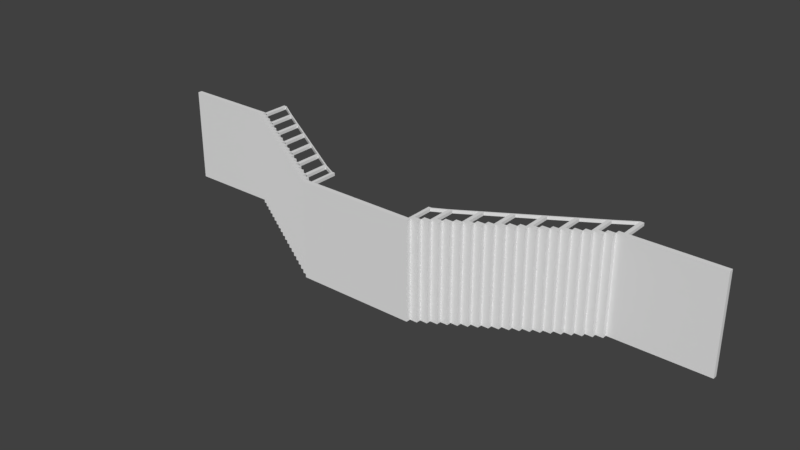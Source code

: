 # Source: Stair2F_BaseMesh_0.1.blend  (saved by Blender 2.78.0; exported with 4.5.12 LTS)
import bpy
from mathutils import Matrix  # noqa: F401  (used for matrix-valued properties, if any)

bpy.ops.wm.read_factory_settings(use_empty=True)
scene = bpy.context.scene
scene.name = 'Scene'

# ---- collections
col_collection_1 = bpy.data.collections.new('Collection 1'); scene.collection.children.link(col_collection_1)

# ---- materials (node trees are filled in below, after node groups)
mat_stair2f_material = bpy.data.materials.new('Stair2F_Material')
mat_stair2f_material.alpha_threshold = 0.0
mat_stair2f_material.use_transparent_shadow = False
mat_stair2f_material.roughness = 0.5

# ---- material node trees

# ---- world
world_world = bpy.data.worlds.new('World'); scene.world = world_world
world_world.color = (0.05088, 0.05088, 0.05088)
world_world.use_sun_shadow = False
world_world.sun_shadow_jitter_overblur = 0.0
world_world.cycles.sampling_method = 'MANUAL'

# ---- meshes
me_plane_003 = bpy.data.meshes.new('Plane.003')
me_plane_003.from_pydata([(-2.45, 0.45, 1.525), (-2.325, 0.45, 1.525), (-2.45, 0.45, 1.425), (-2.325, 0.45, 1.425), (-2.45, 1.45, 1.425), (-2.45, 1.45, 1.525), (-2.325, 1.374, 1.425), (-2.325, 1.374, 1.525), (-3.2, 0.9, 1.525), (-3.075, 0.9, 1.525), (-3.2, 0.9, 1.425), (-3.075, 0.9, 1.425), (-3.2, 1.909, 1.425), (-3.2, 1.909, 1.525), (-3.075, 1.832, 1.525), (-3.95, 1.35, 1.525), (-3.825, 1.35, 1.525), (-3.95, 1.35, 1.425), (-3.825, 1.35, 1.425), (-3.95, 2.367, 1.425), (-3.825, 2.291, 1.425), (-3.825, 2.291, 1.525), (-4.7, 1.8, 1.525), (-4.575, 1.8, 1.525), (-4.7, 1.8, 1.425), (-4.575, 1.8, 1.425), (-4.7, 2.827, 1.425), (-5.45, 2.25, 1.525), (-5.325, 2.25, 1.525), (-5.45, 2.25, 1.425), (-5.325, 2.25, 1.425), (-5.45, 3.286, 1.425), (-6.95, 3.15, 1.525), (-6.825, 3.15, 1.525), (-6.95, 3.15, 1.425), (-6.825, 3.15, 1.425), (-6.95, 4.15, 1.425), (-6.95, 4.15, 1.525), (-6.825, 4.15, 1.425), (-6.825, 4.15, 1.525), (-6.2, 2.7, 1.525), (-6.075, 2.7, 1.525), (-6.2, 2.7, 1.425), (-6.075, 2.7, 1.425), (-6.2, 3.745, 1.425), (-6.075, 3.669, 1.525), (-6.95, 4.2, 1.425), (-6.95, 4.2, 1.525), (-6.825, 4.2, 1.425), (-6.825, 4.2, 1.525), (-2.45, 1.5, 1.425), (-2.45, 1.5, 1.525), (-2.325, 1.424, 1.425), (-2.325, 1.424, 1.525), (-6.2, 3.745, 1.525), (-6.2, 3.795, 1.525), (-6.2, 3.795, 1.425), (-6.075, 3.669, 1.425), (-6.075, 3.719, 1.525), (-6.075, 3.719, 1.425), (-5.45, 3.336, 1.425), (-5.45, 3.286, 1.525), (-5.45, 3.336, 1.525), (-5.325, 3.26, 1.425), (-5.325, 3.21, 1.525), (-5.325, 3.21, 1.425), (-5.325, 3.26, 1.525), (-4.7, 2.877, 1.525), (-4.7, 2.877, 1.425), (-4.7, 2.827, 1.525), (-4.575, 2.75, 1.425), (-4.575, 2.8, 1.525), (-4.575, 2.8, 1.425), (-4.575, 2.75, 1.525), (-3.95, 2.417, 1.525), (-3.95, 2.417, 1.425), (-3.95, 2.367, 1.525), (-3.825, 2.341, 1.525), (-3.825, 2.341, 1.425), (-3.2, 1.959, 1.525), (-3.2, 1.959, 1.425), (-3.075, 1.832, 1.425), (-3.075, 1.882, 1.525), (-3.075, 1.882, 1.425), (-1.9, 1.15, 1.525), (-1.8, 1.15, 1.525), (-1.9, 1.2, 1.525), (-1.8, 1.2, 1.525), (-1.9, 1.15, 1.425), (-1.8, 1.15, 1.425), (-1.9, 1.2, 1.425), (-1.8, 1.2, 1.425), (-1.9, 0.15, 1.525), (-1.8, 0.15, 1.525), (-1.9, 0.15, 1.425), (-1.8, 0.15, 1.425), (2.45, 0.45, 1.525), (2.325, 0.45, 1.525), (2.45, 0.45, 1.425), (2.325, 0.45, 1.425), (2.45, 1.45, 1.425), (2.45, 1.45, 1.525), (2.325, 1.374, 1.425), (2.325, 1.374, 1.525), (3.2, 0.9, 1.525), (3.075, 0.9, 1.525), (3.2, 0.9, 1.425), (3.075, 0.9, 1.425), (3.2, 1.909, 1.425), (3.2, 1.909, 1.525), (3.075, 1.832, 1.525), (3.95, 1.35, 1.525), (3.825, 1.35, 1.525), (3.95, 1.35, 1.425), (3.825, 1.35, 1.425), (3.95, 2.367, 1.425), (3.825, 2.291, 1.425), (3.825, 2.291, 1.525), (4.7, 1.8, 1.525), (4.575, 1.8, 1.525), (4.7, 1.8, 1.425), (4.575, 1.8, 1.425), (4.7, 2.827, 1.425), (5.45, 2.25, 1.525), (5.325, 2.25, 1.525), (5.45, 2.25, 1.425), (5.325, 2.25, 1.425), (5.45, 3.286, 1.425), (6.95, 3.15, 1.525), (6.825, 3.15, 1.525), (6.95, 3.15, 1.425), (6.825, 3.15, 1.425), (6.95, 4.15, 1.425), (6.95, 4.15, 1.525), (6.825, 4.15, 1.425), (6.825, 4.15, 1.525), (6.2, 2.7, 1.525), (6.075, 2.7, 1.525), (6.2, 2.7, 1.425), (6.075, 2.7, 1.425), (6.2, 3.745, 1.425), (6.075, 3.669, 1.525), (6.95, 4.2, 1.425), (6.95, 4.2, 1.525), (6.825, 4.2, 1.425), (6.825, 4.2, 1.525), (2.45, 1.5, 1.425), (2.45, 1.5, 1.525), (2.325, 1.424, 1.425), (2.325, 1.424, 1.525), (6.2, 3.745, 1.525), (6.2, 3.795, 1.525), (6.2, 3.795, 1.425), (6.075, 3.669, 1.425), (6.075, 3.719, 1.525), (6.075, 3.719, 1.425), (5.45, 3.336, 1.425), (5.45, 3.286, 1.525), (5.45, 3.336, 1.525), (5.325, 3.26, 1.425), (5.325, 3.21, 1.525), (5.325, 3.21, 1.425), (5.325, 3.26, 1.525), (4.7, 2.877, 1.525), (4.7, 2.877, 1.425), (4.7, 2.827, 1.525), (4.575, 2.75, 1.425), (4.575, 2.8, 1.525), (4.575, 2.8, 1.425), (4.575, 2.75, 1.525), (3.95, 2.417, 1.525), (3.95, 2.417, 1.425), (3.95, 2.367, 1.525), (3.825, 2.341, 1.525), (3.825, 2.341, 1.425), (3.2, 1.959, 1.525), (3.2, 1.959, 1.425), (3.075, 1.832, 1.425), (3.075, 1.882, 1.525), (3.075, 1.882, 1.425), (1.9, 1.15, 1.525), (1.8, 1.15, 1.525), (1.9, 1.2, 1.525), (1.8, 1.2, 1.525), (1.9, 1.15, 1.425), (1.8, 1.15, 1.425), (1.9, 1.2, 1.425), (1.8, 1.2, 1.425), (1.9, 0.15, 1.525), (1.8, 0.15, 1.525), (1.9, 0.15, 1.425), (1.8, 0.15, 1.425), (2.0, -8.742e-08, -1.625), (2.0, -8.742e-08, 1.625), (2.0, 0.15, 1.625), (2.0, 0.3, 1.625), (2.0, 0.3, -1.625), (2.25, 0.45, 1.625), (2.25, 0.45, -1.625), (2.5, 0.45, -1.625), (2.5, 0.6, 1.625), (2.5, 0.6, -1.625), (2.75, 0.75, 1.625), (2.75, 0.75, -1.625), (3.0, 0.75, -1.625), (3.0, 0.9, 1.625), (3.0, 0.9, -1.625), (3.25, 0.9, -1.625), (3.25, 1.05, 1.625), (3.25, 1.05, -1.625), (3.5, 1.05, 1.625), (3.5, 1.2, 1.625), (3.5, 1.2, -1.625), (3.75, 1.35, 1.625), (3.75, 1.35, -1.625), (4.0, 1.35, -1.625), (4.0, 1.5, 1.625), (4.0, 1.5, -1.625), (4.25, 1.65, 1.625), (4.25, 1.65, -1.625), (4.5, 1.65, -1.625), (4.5, 1.8, 1.625), (4.5, 1.8, -1.625), (4.75, 1.8, -1.625), (4.75, 1.95, 1.625), (4.75, 1.95, -1.625), (5.0, 1.95, -1.625), (5.0, 2.1, 1.625), (5.0, 2.1, -1.625), (5.25, 2.25, 1.625), (5.25, 2.25, -1.625), (5.5, 2.25, -1.625), (5.5, 2.4, 1.625), (5.5, 2.4, -1.625), (5.75, 2.4, 1.625), (5.75, 2.55, 1.625), (5.75, 2.55, -1.625), (6.0, 2.55, 1.625), (6.0, 2.7, 1.625), (6.0, 2.7, -1.625), (6.25, 2.7, 1.625), (6.25, 2.85, 1.625), (6.25, 2.85, -1.625), (6.5, 2.85, 1.625), (6.5, 2.85, -1.625), (6.5, 3.0, 1.625), (6.5, 3.0, -1.625), (6.75, 3.15, 1.625), (6.75, 3.15, -1.625), (10.0, 3.15, 1.625), (10.0, 3.15, -1.625), (3.0, 0.6, 1.625), (4.25, 1.35, 1.625), (4.5, 1.5, 1.625), (4.5, 1.65, 1.625), (5.0, 1.95, 1.625), (5.25, 2.1, 1.625), (6.0, 2.4, 1.625), (6.25, 2.55, 1.625), (6.75, 3.0, 1.625), (10.0, 3.0, 1.625), (2.0, 0.15, -1.625), (2.25, 0.15, 1.625), (2.25, 0.15, -1.625), (2.25, 0.3, 1.625), (2.25, 0.3, -1.625), (2.5, 0.3, 1.625), (2.5, 0.3, -1.625), (2.5, 0.45, 1.625), (2.75, 0.45, 1.625), (2.75, 0.45, -1.625), (2.75, 0.6, 1.625), (2.75, 0.6, -1.625), (3.0, 0.6, -1.625), (3.0, 0.75, 1.625), (3.25, 0.75, -1.625), (3.25, 0.75, 1.625), (3.25, 0.9, 1.625), (3.5, 0.9, -1.625), (3.5, 0.9, 1.625), (3.5, 1.05, -1.625), (3.75, 1.05, 1.625), (3.75, 1.05, -1.625), (3.75, 1.2, 1.625), (3.75, 1.2, -1.625), (4.0, 1.2, 1.625), (4.0, 1.2, -1.625), (4.0, 1.35, 1.625), (4.25, 1.35, -1.625), (4.25, 1.5, 1.625), (4.25, 1.5, -1.625), (4.5, 1.5, -1.625), (4.75, 1.65, -1.625), (4.75, 1.65, 1.625), (4.75, 1.8, 1.625), (5.0, 1.8, -1.625), (5.0, 1.8, 1.625), (5.25, 1.95, 1.625), (5.25, 1.95, -1.625), (5.25, 2.1, -1.625), (5.5, 2.1, 1.625), (5.5, 2.1, -1.625), (5.5, 2.25, 1.625), (5.75, 2.25, -1.625), (5.75, 2.25, 1.625), (5.75, 2.4, -1.625), (6.0, 2.4, -1.625), (6.0, 2.55, -1.625), (6.25, 2.55, -1.625), (6.25, 2.7, -1.625), (6.5, 2.7, 1.625), (6.5, 2.7, -1.625), (6.75, 2.85, 1.625), (6.75, 2.85, -1.625), (6.75, 3.0, -1.625), (10.0, 3.0, -1.625), (-2.0, 8.742e-08, -1.625), (-2.0, 8.742e-08, 1.625), (-2.0, 0.15, 1.625), (-2.0, 0.3, 1.625), (-2.0, 0.3, -1.625), (-2.25, 0.45, 1.625), (-2.25, 0.45, -1.625), (-2.5, 0.45, -1.625), (-2.5, 0.6, 1.625), (-2.5, 0.6, -1.625), (-2.75, 0.75, 1.625), (-2.75, 0.75, -1.625), (-3.0, 0.75, -1.625), (-3.0, 0.9, 1.625), (-3.0, 0.9, -1.625), (-3.25, 0.9, -1.625), (-3.25, 1.05, 1.625), (-3.25, 1.05, -1.625), (-3.5, 1.05, 1.625), (-3.5, 1.2, 1.625), (-3.5, 1.2, -1.625), (-3.75, 1.35, 1.625), (-3.75, 1.35, -1.625), (-4.0, 1.35, -1.625), (-4.0, 1.5, 1.625), (-4.0, 1.5, -1.625), (-4.25, 1.65, 1.625), (-4.25, 1.65, -1.625), (-4.5, 1.65, -1.625), (-4.5, 1.8, 1.625), (-4.5, 1.8, -1.625), (-4.75, 1.8, -1.625), (-4.75, 1.95, 1.625), (-4.75, 1.95, -1.625), (-5.0, 1.95, -1.625), (-5.0, 2.1, 1.625), (-5.0, 2.1, -1.625), (-5.25, 2.25, 1.625), (-5.25, 2.25, -1.625), (-5.5, 2.25, -1.625), (-5.5, 2.4, 1.625), (-5.5, 2.4, -1.625), (-5.75, 2.4, 1.625), (-5.75, 2.55, 1.625), (-5.75, 2.55, -1.625), (-6.0, 2.55, 1.625), (-6.0, 2.7, 1.625), (-6.0, 2.7, -1.625), (-6.25, 2.7, 1.625), (-6.25, 2.85, 1.625), (-6.25, 2.85, -1.625), (-6.5, 2.85, 1.625), (-6.5, 2.85, -1.625), (-6.5, 3.0, 1.625), (-6.5, 3.0, -1.625), (-6.75, 3.15, 1.625), (-6.75, 3.15, -1.625), (-10.0, 3.15, 1.625), (-10.0, 3.15, -1.625), (-3.0, 0.6, 1.625), (-4.25, 1.35, 1.625), (-4.5, 1.5, 1.625), (-4.5, 1.65, 1.625), (-5.0, 1.95, 1.625), (-5.25, 2.1, 1.625), (-6.0, 2.4, 1.625), (-6.25, 2.55, 1.625), (-6.75, 3.0, 1.625), (-10.0, 3.0, 1.625), (-2.0, 0.15, -1.625), (-2.25, 0.15, 1.625), (-2.25, 0.15, -1.625), (-2.25, 0.3, 1.625), (-2.25, 0.3, -1.625), (-2.5, 0.3, 1.625), (-2.5, 0.3, -1.625), (-2.5, 0.45, 1.625), (-2.75, 0.45, 1.625), (-2.75, 0.45, -1.625), (-2.75, 0.6, 1.625), (-2.75, 0.6, -1.625), (-3.0, 0.6, -1.625), (-3.0, 0.75, 1.625), (-3.25, 0.75, -1.625), (-3.25, 0.75, 1.625), (-3.25, 0.9, 1.625), (-3.5, 0.9, -1.625), (-3.5, 0.9, 1.625), (-3.5, 1.05, -1.625), (-3.75, 1.05, 1.625), (-3.75, 1.05, -1.625), (-3.75, 1.2, 1.625), (-3.75, 1.2, -1.625), (-4.0, 1.2, 1.625), (-4.0, 1.2, -1.625), (-4.0, 1.35, 1.625), (-4.25, 1.35, -1.625), (-4.25, 1.5, 1.625), (-4.25, 1.5, -1.625), (-4.5, 1.5, -1.625), (-4.75, 1.65, -1.625), (-4.75, 1.65, 1.625), (-4.75, 1.8, 1.625), (-5.0, 1.8, -1.625), (-5.0, 1.8, 1.625), (-5.25, 1.95, 1.625), (-5.25, 1.95, -1.625), (-5.25, 2.1, -1.625), (-5.5, 2.1, 1.625), (-5.5, 2.1, -1.625), (-5.5, 2.25, 1.625), (-5.75, 2.25, -1.625), (-5.75, 2.25, 1.625), (-5.75, 2.4, -1.625), (-6.0, 2.4, -1.625), (-6.0, 2.55, -1.625), (-6.25, 2.55, -1.625), (-6.25, 2.7, -1.625), (-6.5, 2.7, 1.625), (-6.5, 2.7, -1.625), (-6.75, 2.85, 1.625), (-6.75, 2.85, -1.625), (-6.75, 3.0, -1.625), (-10.0, 3.0, -1.625)], [], [(47, 49, 48, 46), (3, 1, 0, 2), (53, 52, 50, 51), (3, 2, 4, 6), (1, 3, 6, 7), (0, 1, 7, 5), (2, 0, 5, 4), (11, 9, 8, 10), (11, 10, 12, 81), (9, 11, 81, 14), (8, 9, 14, 13), (10, 8, 13, 12), (18, 16, 15, 17), (18, 17, 19, 20), (16, 18, 20, 21), (15, 16, 21, 76), (17, 15, 76, 19), (25, 23, 22, 24), (25, 24, 26, 70), (23, 25, 70, 73), (22, 23, 73, 69), (24, 22, 69, 26), (30, 28, 27, 29), (30, 29, 31, 65), (28, 30, 65, 64), (27, 28, 64, 61), (29, 27, 61, 31), (35, 33, 32, 34), (35, 34, 36, 38), (33, 35, 38, 39), (32, 33, 39, 37), (34, 32, 37, 36), (43, 41, 40, 42), (43, 42, 44, 57), (41, 43, 57, 45), (40, 41, 45, 54), (42, 40, 54, 44), (54, 39, 38, 44), (36, 46, 48, 38), (39, 49, 47, 37), (37, 47, 46, 36), (4, 50, 52, 6), (7, 53, 51, 5), (53, 86, 90, 52), (45, 61, 62, 58), (82, 51, 50, 83), (54, 55, 49, 39), (45, 58, 55, 54), (38, 48, 56, 44), (49, 55, 56, 48), (61, 45, 57, 31), (81, 83, 50, 4), (61, 64, 66, 62), (44, 56, 59, 57), (55, 58, 59, 56), (58, 62, 60, 59), (57, 59, 60, 31), (14, 5, 51, 82), (69, 64, 65, 26), (31, 60, 63, 65), (62, 66, 63, 60), (64, 69, 67, 66), (65, 63, 68, 26), (66, 67, 68, 63), (69, 73, 71, 67), (76, 73, 70, 19), (26, 68, 72, 70), (67, 71, 72, 68), (73, 76, 74, 71), (70, 72, 75, 19), (71, 74, 75, 72), (13, 21, 20, 12), (76, 21, 77, 74), (19, 75, 78, 20), (74, 77, 78, 75), (21, 13, 79, 77), (20, 78, 80, 12), (77, 79, 80, 78), (5, 14, 81, 4), (13, 14, 82, 79), (12, 80, 83, 81), (79, 82, 83, 80), (7, 84, 86, 53), (89, 88, 90, 91), (88, 89, 95, 94), (87, 85, 89, 91), (86, 87, 91, 90), (52, 90, 88, 6), (6, 88, 84, 7), (93, 92, 94, 95), (84, 88, 94, 92), (85, 84, 92, 93), (89, 85, 93, 95), (143, 142, 144, 145), (99, 98, 96, 97), (149, 147, 146, 148), (99, 102, 100, 98), (97, 103, 102, 99), (96, 101, 103, 97), (98, 100, 101, 96), (107, 106, 104, 105), (107, 177, 108, 106), (105, 110, 177, 107), (104, 109, 110, 105), (106, 108, 109, 104), (114, 113, 111, 112), (114, 116, 115, 113), (112, 117, 116, 114), (111, 172, 117, 112), (113, 115, 172, 111), (121, 120, 118, 119), (121, 166, 122, 120), (119, 169, 166, 121), (118, 165, 169, 119), (120, 122, 165, 118), (126, 125, 123, 124), (126, 161, 127, 125), (124, 160, 161, 126), (123, 157, 160, 124), (125, 127, 157, 123), (131, 130, 128, 129), (131, 134, 132, 130), (129, 135, 134, 131), (128, 133, 135, 129), (130, 132, 133, 128), (139, 138, 136, 137), (139, 153, 140, 138), (137, 141, 153, 139), (136, 150, 141, 137), (138, 140, 150, 136), (150, 140, 134, 135), (132, 134, 144, 142), (135, 133, 143, 145), (133, 132, 142, 143), (100, 102, 148, 146), (103, 101, 147, 149), (149, 148, 186, 182), (141, 154, 158, 157), (178, 179, 146, 147), (150, 135, 145, 151), (141, 150, 151, 154), (134, 140, 152, 144), (145, 144, 152, 151), (157, 127, 153, 141), (177, 100, 146, 179), (157, 158, 162, 160), (140, 153, 155, 152), (151, 152, 155, 154), (154, 155, 156, 158), (153, 127, 156, 155), (110, 178, 147, 101), (165, 122, 161, 160), (127, 161, 159, 156), (158, 156, 159, 162), (160, 162, 163, 165), (161, 122, 164, 159), (162, 159, 164, 163), (165, 163, 167, 169), (172, 115, 166, 169), (122, 166, 168, 164), (163, 164, 168, 167), (169, 167, 170, 172), (166, 115, 171, 168), (167, 168, 171, 170), (109, 108, 116, 117), (172, 170, 173, 117), (115, 116, 174, 171), (170, 171, 174, 173), (117, 173, 175, 109), (116, 108, 176, 174), (173, 174, 176, 175), (101, 100, 177, 110), (109, 175, 178, 110), (108, 177, 179, 176), (175, 176, 179, 178), (103, 149, 182, 180), (185, 187, 186, 184), (184, 190, 191, 185), (183, 187, 185, 181), (182, 186, 187, 183), (148, 102, 184, 186), (102, 103, 180, 184), (189, 191, 190, 188), (180, 188, 190, 184), (181, 189, 188, 180), (185, 191, 189, 181), (181, 180, 182, 183), (193, 192, 261, 194), (261, 385, 318, 194), (194, 195, 196, 261), (195, 264, 265, 196), (264, 197, 198, 265), (197, 268, 199, 198), (268, 200, 201, 199), (200, 271, 272, 201), (271, 202, 203, 272), (202, 274, 204, 203), (274, 205, 206, 204), (205, 277, 207, 206), (277, 208, 209, 207), (208, 210, 280, 209), (210, 211, 212, 280), (211, 283, 284, 212), (283, 213, 214, 284), (213, 287, 215, 214), (287, 216, 217, 215), (216, 289, 290, 217), (289, 218, 219, 290), (218, 254, 220, 219), (254, 221, 222, 220), (221, 294, 223, 222), (294, 224, 225, 223), (224, 255, 226, 225), (255, 227, 228, 226), (227, 256, 299, 228), (256, 229, 230, 299), (229, 302, 231, 230), (302, 232, 233, 231), (232, 234, 305, 233), (234, 235, 236, 305), (235, 237, 307, 236), (237, 238, 239, 307), (238, 240, 309, 239), (240, 241, 242, 309), (241, 243, 244, 242), (243, 245, 246, 244), (245, 259, 314, 246), (259, 247, 248, 314), (247, 249, 250, 248), (250, 249, 260, 315), (85, 87, 86, 84), (274, 202, 271, 251), (302, 229, 256, 300), (283, 211, 210, 281), (259, 245, 243, 312), (240, 238, 237, 258), (294, 221, 254, 293), (268, 197, 264, 266), (234, 232, 302, 304), (255, 224, 294, 296), (254, 218, 289, 253), (271, 200, 268, 269), (287, 213, 283, 285), (277, 205, 274, 276), (256, 227, 255, 297), (237, 235, 234, 257), (289, 216, 287, 252), (249, 247, 259, 260), (264, 195, 194, 262), (210, 208, 277, 279), (243, 241, 240, 310), (194, 261, 263, 262), (262, 263, 265, 264), (264, 265, 267, 266), (266, 267, 199, 268), (268, 199, 270, 269), (269, 270, 272, 271), (271, 272, 273, 251), (251, 273, 204, 274), (274, 204, 275, 276), (276, 275, 207, 277), (277, 207, 278, 279), (279, 278, 280, 210), (210, 280, 282, 281), (281, 282, 284, 283), (283, 284, 286, 285), (285, 286, 215, 287), (287, 215, 288, 252), (252, 288, 290, 289), (289, 290, 291, 253), (253, 291, 220, 254), (254, 220, 292, 293), (293, 292, 223, 294), (294, 223, 295, 296), (296, 295, 226, 255), (255, 226, 298, 297), (297, 298, 299, 256), (256, 299, 301, 300), (300, 301, 231, 302), (302, 231, 303, 304), (304, 303, 305, 234), (234, 305, 306, 257), (257, 306, 307, 237), (237, 307, 308, 258), (258, 308, 309, 240), (240, 309, 311, 310), (310, 311, 244, 243), (243, 244, 313, 312), (312, 313, 314, 259), (259, 314, 315, 260), (317, 318, 385, 316), (318, 385, 320, 319), (319, 320, 389, 388), (388, 389, 322, 321), (321, 322, 323, 392), (392, 323, 325, 324), (324, 325, 396, 395), (395, 396, 327, 326), (326, 327, 328, 398), (398, 328, 330, 329), (329, 330, 331, 401), (401, 331, 333, 332), (332, 333, 404, 334), (334, 404, 336, 335), (335, 336, 408, 407), (407, 408, 338, 337), (337, 338, 339, 411), (411, 339, 341, 340), (340, 341, 414, 413), (413, 414, 343, 342), (342, 343, 344, 378), (378, 344, 346, 345), (345, 346, 347, 418), (418, 347, 349, 348), (348, 349, 350, 379), (379, 350, 352, 351), (351, 352, 423, 380), (380, 423, 354, 353), (353, 354, 355, 426), (426, 355, 357, 356), (356, 357, 429, 358), (358, 429, 360, 359), (359, 360, 431, 361), (361, 431, 363, 362), (362, 363, 433, 364), (364, 433, 366, 365), (365, 366, 368, 367), (367, 368, 370, 369), (369, 370, 438, 383), (383, 438, 372, 371), (439, 384, 373, 374), (194, 318, 317, 193), (398, 375, 395, 326), (426, 424, 380, 353), (407, 405, 334, 335), (383, 436, 367, 369), (364, 382, 361, 362), (418, 417, 378, 345), (392, 390, 388, 321), (358, 428, 426, 356), (379, 420, 418, 348), (378, 377, 413, 342), (395, 393, 392, 324), (411, 409, 407, 337), (401, 400, 398, 329), (380, 421, 379, 351), (361, 381, 358, 359), (413, 376, 411, 340), (373, 384, 383, 371), (388, 386, 318, 319), (334, 403, 401, 332), (367, 434, 364, 365), (318, 386, 387, 385), (386, 388, 389, 387), (388, 390, 391, 389), (390, 392, 323, 391), (392, 393, 394, 323), (393, 395, 396, 394), (395, 375, 397, 396), (375, 398, 328, 397), (398, 400, 399, 328), (400, 401, 331, 399), (401, 403, 402, 331), (403, 334, 404, 402), (334, 405, 406, 404), (405, 407, 408, 406), (407, 409, 410, 408), (409, 411, 339, 410), (411, 376, 412, 339), (376, 413, 414, 412), (413, 377, 415, 414), (377, 378, 344, 415), (378, 417, 416, 344), (417, 418, 347, 416), (418, 420, 419, 347), (420, 379, 350, 419), (379, 421, 422, 350), (421, 380, 423, 422), (380, 424, 425, 423), (424, 426, 355, 425), (426, 428, 427, 355), (428, 358, 429, 427), (358, 381, 430, 429), (381, 361, 431, 430), (361, 382, 432, 431), (382, 364, 433, 432), (364, 434, 435, 433), (434, 367, 368, 435), (367, 436, 437, 368), (436, 383, 438, 437), (383, 384, 439, 438), (371, 372, 374, 373), (193, 317, 316, 192)])
_uv = me_plane_003.uv_layers.new(name='UVMap')
_uv.uv.foreach_set('vector', [0.2754, 0.5279, 0.2768, 0.5279, 0.2768, 0.5302, 0.2754, 0.5302, 0.06443, 0.5302, 0.06443, 0.5279, 0.06587, 0.5279, 0.06587, 0.5302, 0.338, 0.5279, 0.338, 0.5302, 0.3363, 0.5302, 0.3363, 0.5279, 0.7685, 0.5233, 0.774, 0.5233, 0.774, 0.5671, 0.7685, 0.5637, 0.06443, 0.5279, 0.06443, 0.5302, 0.05373, 0.5302, 0.05373, 0.5279, 0.774, 0.7792, 0.7685, 0.7792, 0.7685, 0.8196, 0.774, 0.823, 0.06587, 0.5302, 0.06587, 0.5279, 0.07745, 0.5279, 0.07745, 0.5302, 0.09673, 0.5302, 0.09673, 0.5279, 0.09817, 0.5279, 0.09817, 0.5302, 0.8014, 0.543, 0.8068, 0.543, 0.8068, 0.5871, 0.8014, 0.5838, 0.09673, 0.5279, 0.09673, 0.5302, 0.08593, 0.5302, 0.08593, 0.5279, 0.8068, 0.7989, 0.8014, 0.7989, 0.8014, 0.8397, 0.8068, 0.8431, 0.09817, 0.5302, 0.09817, 0.5279, 0.1099, 0.5279, 0.1099, 0.5302, 0.1292, 0.5302, 0.1292, 0.5279, 0.1307, 0.5279, 0.1307, 0.5302, 0.8342, 0.5627, 0.8397, 0.5627, 0.8397, 0.6072, 0.8342, 0.6039, 0.1292, 0.5279, 0.1292, 0.5302, 0.1183, 0.5302, 0.1183, 0.5279, 0.8397, 0.8186, 0.8342, 0.8186, 0.8342, 0.8598, 0.8397, 0.8632, 0.1307, 0.5302, 0.1307, 0.5279, 0.1425, 0.5279, 0.1425, 0.5302, 0.1619, 0.5302, 0.1619, 0.5279, 0.1634, 0.5279, 0.1634, 0.5302, 0.867, 0.5824, 0.8725, 0.5824, 0.8725, 0.6274, 0.867, 0.624, 0.1619, 0.5279, 0.1619, 0.5302, 0.1509, 0.5302, 0.1509, 0.5279, 0.8725, 0.8383, 0.867, 0.8383, 0.867, 0.8799, 0.8725, 0.8833, 0.1634, 0.5302, 0.1634, 0.5279, 0.1753, 0.5279, 0.1753, 0.5302, 0.1949, 0.5302, 0.1949, 0.5279, 0.1963, 0.5279, 0.1963, 0.5302, 0.8999, 0.6021, 0.9054, 0.6021, 0.9054, 0.6474, 0.8999, 0.6441, 0.1949, 0.5279, 0.1949, 0.5302, 0.1838, 0.5302, 0.1838, 0.5279, 0.9054, 0.858, 0.8999, 0.858, 0.8999, 0.9, 0.9054, 0.9034, 0.1963, 0.5302, 0.1963, 0.5279, 0.2083, 0.5279, 0.2083, 0.5302, 0.2617, 0.5302, 0.2617, 0.5279, 0.2632, 0.5279, 0.2632, 0.5302, 0.9656, 0.6415, 0.971, 0.6415, 0.971, 0.6853, 0.9656, 0.6853, 0.2617, 0.5279, 0.2617, 0.5302, 0.2502, 0.5302, 0.2502, 0.5279, 0.971, 0.8974, 0.9656, 0.8974, 0.9656, 0.9412, 0.971, 0.9412, 0.2632, 0.5302, 0.2632, 0.5279, 0.2748, 0.5279, 0.2748, 0.5302, 0.228, 0.5302, 0.228, 0.5279, 0.2294, 0.5279, 0.2294, 0.5302, 0.9327, 0.6218, 0.9382, 0.6218, 0.9382, 0.6675, 0.9327, 0.6642, 0.228, 0.5279, 0.228, 0.5302, 0.2168, 0.5302, 0.2168, 0.5279, 0.9382, 0.8777, 0.9327, 0.8777, 0.9327, 0.9201, 0.9382, 0.9235, 0.2294, 0.5302, 0.2294, 0.5279, 0.2415, 0.5279, 0.2415, 0.5302, 0.2415, 0.5279, 0.2502, 0.5279, 0.2502, 0.5302, 0.2415, 0.5302, 0.971, 0.6853, 0.971, 0.6875, 0.9656, 0.6875, 0.9656, 0.6853, 0.9656, 0.9412, 0.9656, 0.9434, 0.971, 0.9434, 0.971, 0.9412, 0.2748, 0.5279, 0.2754, 0.5279, 0.2754, 0.5302, 0.2748, 0.5302, 0.774, 0.5671, 0.774, 0.5693, 0.7685, 0.5659, 0.7685, 0.5637, 0.7685, 0.8196, 0.7685, 0.8218, 0.774, 0.8252, 0.774, 0.823, 0.338, 0.5279, 0.3436, 0.5279, 0.3436, 0.5302, 0.338, 0.5302, 0.9327, 0.9201, 0.9054, 0.9034, 0.9054, 0.9056, 0.9327, 0.9223, 0.3278, 0.5279, 0.3363, 0.5279, 0.3363, 0.5302, 0.3278, 0.5302, 0.9382, 0.9235, 0.9382, 0.9257, 0.9656, 0.9434, 0.9656, 0.9412, 0.9327, 0.9201, 0.9327, 0.9223, 0.9382, 0.9257, 0.9382, 0.9235, 0.9656, 0.6853, 0.9656, 0.6875, 0.9382, 0.6697, 0.9382, 0.6675, 0.2768, 0.5279, 0.2854, 0.5279, 0.2854, 0.5302, 0.2768, 0.5302, 0.2083, 0.5279, 0.2168, 0.5279, 0.2168, 0.5302, 0.2083, 0.5302, 0.8014, 0.5838, 0.8014, 0.586, 0.774, 0.5693, 0.774, 0.5671, 0.9054, 0.9034, 0.8999, 0.9, 0.8999, 0.9022, 0.9054, 0.9056, 0.9382, 0.6675, 0.9382, 0.6697, 0.9327, 0.6664, 0.9327, 0.6642, 0.2854, 0.5279, 0.2871, 0.5279, 0.2871, 0.5302, 0.2854, 0.5302, 0.2871, 0.5279, 0.2956, 0.5279, 0.2956, 0.5302, 0.2871, 0.5302, 0.9327, 0.6642, 0.9327, 0.6664, 0.9054, 0.6496, 0.9054, 0.6474, 0.8014, 0.8397, 0.774, 0.823, 0.774, 0.8252, 0.8014, 0.8419, 0.1753, 0.5279, 0.1838, 0.5279, 0.1838, 0.5302, 0.1753, 0.5302, 0.9054, 0.6474, 0.9054, 0.6496, 0.8999, 0.6463, 0.8999, 0.6441, 0.2956, 0.5279, 0.2973, 0.5279, 0.2973, 0.5302, 0.2956, 0.5302, 0.8999, 0.9, 0.8725, 0.8833, 0.8725, 0.8855, 0.8999, 0.9022, 0.8999, 0.6441, 0.8999, 0.6463, 0.8725, 0.6295, 0.8725, 0.6274, 0.2973, 0.5279, 0.3058, 0.5279, 0.3058, 0.5302, 0.2973, 0.5302, 0.8725, 0.8833, 0.867, 0.8799, 0.867, 0.8821, 0.8725, 0.8855, 0.1425, 0.5279, 0.1509, 0.5279, 0.1509, 0.5302, 0.1425, 0.5302, 0.8725, 0.6274, 0.8725, 0.6295, 0.867, 0.6262, 0.867, 0.624, 0.3058, 0.5279, 0.3075, 0.5279, 0.3075, 0.5302, 0.3058, 0.5302, 0.867, 0.8799, 0.8397, 0.8632, 0.8397, 0.8653, 0.867, 0.8821, 0.867, 0.624, 0.867, 0.6262, 0.8397, 0.6094, 0.8397, 0.6072, 0.3075, 0.5279, 0.316, 0.5279, 0.316, 0.5302, 0.3075, 0.5302, 0.1099, 0.5279, 0.1183, 0.5279, 0.1183, 0.5302, 0.1099, 0.5302, 0.8397, 0.8632, 0.8342, 0.8598, 0.8342, 0.862, 0.8397, 0.8653, 0.8397, 0.6072, 0.8397, 0.6094, 0.8342, 0.6061, 0.8342, 0.6039, 0.316, 0.5279, 0.3177, 0.5279, 0.3177, 0.5302, 0.316, 0.5302, 0.8342, 0.8598, 0.8068, 0.8431, 0.8068, 0.8453, 0.8342, 0.862, 0.8342, 0.6039, 0.8342, 0.6061, 0.8068, 0.5893, 0.8068, 0.5871, 0.3177, 0.5279, 0.3261, 0.5279, 0.3261, 0.5302, 0.3177, 0.5302, 0.07745, 0.5279, 0.08593, 0.5279, 0.08593, 0.5302, 0.07745, 0.5302, 0.8068, 0.8431, 0.8014, 0.8397, 0.8014, 0.8419, 0.8068, 0.8453, 0.8068, 0.5871, 0.8068, 0.5893, 0.8014, 0.586, 0.8014, 0.5838, 0.3261, 0.5279, 0.3278, 0.5279, 0.3278, 0.5302, 0.3261, 0.5302, 0.7685, 0.8196, 0.7499, 0.8099, 0.7499, 0.812, 0.7685, 0.8218, 0.7456, 0.5539, 0.7499, 0.5539, 0.7499, 0.5561, 0.7456, 0.5561, 0.7499, 0.5539, 0.7456, 0.5539, 0.7456, 0.5102, 0.7499, 0.5102, 0.3447, 0.5279, 0.3453, 0.5279, 0.3453, 0.5302, 0.3447, 0.5302, 0.3436, 0.5279, 0.3447, 0.5279, 0.3447, 0.5302, 0.3436, 0.5302, 0.7685, 0.5659, 0.7499, 0.5561, 0.7499, 0.5539, 0.7685, 0.5637, 0.05373, 0.5302, 0.04817, 0.5302, 0.04817, 0.5279, 0.05373, 0.5279, 0.3569, 0.5279, 0.3581, 0.5279, 0.3581, 0.5302, 0.3569, 0.5302, 0.04817, 0.5279, 0.04817, 0.5302, 0.0366, 0.5302, 0.0366, 0.5279, 0.7456, 0.8099, 0.7499, 0.8099, 0.7499, 0.7661, 0.7456, 0.7661, 0.3453, 0.5302, 0.3453, 0.5279, 0.3569, 0.5279, 0.3569, 0.5302, 0.1193, 0.5303, 0.1193, 0.5326, 0.1178, 0.5326, 0.1178, 0.5303, 0.3302, 0.5326, 0.3288, 0.5326, 0.3288, 0.5303, 0.3302, 0.5303, 0.05663, 0.5303, 0.05832, 0.5303, 0.05832, 0.5326, 0.05663, 0.5326, 0.565, 0.5233, 0.565, 0.5637, 0.5595, 0.5671, 0.5595, 0.5233, 0.3302, 0.5303, 0.3409, 0.5303, 0.3409, 0.5326, 0.3302, 0.5326, 0.5595, 0.7792, 0.5595, 0.823, 0.565, 0.8196, 0.565, 0.7792, 0.3288, 0.5326, 0.3172, 0.5326, 0.3172, 0.5303, 0.3288, 0.5303, 0.2979, 0.5326, 0.2965, 0.5326, 0.2965, 0.5303, 0.2979, 0.5303, 0.5321, 0.543, 0.5321, 0.5838, 0.5266, 0.5871, 0.5266, 0.543, 0.2979, 0.5303, 0.3087, 0.5303, 0.3087, 0.5326, 0.2979, 0.5326, 0.5266, 0.7989, 0.5266, 0.8431, 0.5321, 0.8397, 0.5321, 0.7989, 0.2965, 0.5326, 0.2848, 0.5326, 0.2848, 0.5303, 0.2965, 0.5303, 0.2654, 0.5326, 0.264, 0.5326, 0.264, 0.5303, 0.2654, 0.5303, 0.4993, 0.5627, 0.4993, 0.6039, 0.4938, 0.6072, 0.4938, 0.5627, 0.2654, 0.5303, 0.2763, 0.5303, 0.2763, 0.5326, 0.2654, 0.5326, 0.4938, 0.8186, 0.4938, 0.8632, 0.4993, 0.8598, 0.4993, 0.8186, 0.264, 0.5326, 0.2522, 0.5326, 0.2522, 0.5303, 0.264, 0.5303, 0.2327, 0.5326, 0.2313, 0.5326, 0.2313, 0.5303, 0.2327, 0.5303, 0.4664, 0.5824, 0.4664, 0.624, 0.461, 0.6274, 0.461, 0.5824, 0.2327, 0.5303, 0.2437, 0.5303, 0.2437, 0.5326, 0.2327, 0.5326, 0.461, 0.8383, 0.461, 0.8833, 0.4664, 0.8799, 0.4664, 0.8383, 0.2313, 0.5326, 0.2194, 0.5326, 0.2194, 0.5303, 0.2313, 0.5303, 0.1998, 0.5326, 0.1983, 0.5326, 0.1983, 0.5303, 0.1998, 0.5303, 0.4336, 0.6021, 0.4336, 0.6441, 0.4281, 0.6474, 0.4281, 0.6021, 0.1998, 0.5303, 0.2109, 0.5303, 0.2109, 0.5326, 0.1998, 0.5326, 0.4281, 0.858, 0.4281, 0.9034, 0.4336, 0.9, 0.4336, 0.858, 0.1983, 0.5326, 0.1863, 0.5326, 0.1863, 0.5303, 0.1983, 0.5303, 0.1329, 0.5326, 0.1315, 0.5326, 0.1315, 0.5303, 0.1329, 0.5303, 0.3679, 0.6415, 0.3679, 0.6853, 0.3625, 0.6853, 0.3625, 0.6415, 0.1329, 0.5303, 0.1445, 0.5303, 0.1445, 0.5326, 0.1329, 0.5326, 0.3625, 0.8974, 0.3625, 0.9412, 0.3679, 0.9412, 0.3679, 0.8974, 0.1315, 0.5326, 0.1199, 0.5326, 0.1199, 0.5303, 0.1315, 0.5303, 0.1666, 0.5326, 0.1652, 0.5326, 0.1652, 0.5303, 0.1666, 0.5303, 0.4008, 0.6218, 0.4008, 0.6642, 0.3953, 0.6675, 0.3953, 0.6218, 0.1666, 0.5303, 0.1779, 0.5303, 0.1779, 0.5326, 0.1666, 0.5326, 0.3953, 0.8777, 0.3953, 0.9235, 0.4008, 0.9201, 0.4008, 0.8777, 0.1652, 0.5326, 0.1531, 0.5326, 0.1531, 0.5303, 0.1652, 0.5303, 0.1531, 0.5303, 0.1531, 0.5326, 0.1445, 0.5326, 0.1445, 0.5303, 0.3625, 0.6853, 0.3679, 0.6853, 0.3679, 0.6875, 0.3625, 0.6875, 0.3679, 0.9412, 0.3625, 0.9412, 0.3625, 0.9434, 0.3679, 0.9434, 0.1199, 0.5303, 0.1199, 0.5326, 0.1193, 0.5326, 0.1193, 0.5303, 0.5595, 0.5671, 0.565, 0.5637, 0.565, 0.5659, 0.5595, 0.5693, 0.565, 0.8196, 0.5595, 0.823, 0.5595, 0.8252, 0.565, 0.8218, 0.05663, 0.5303, 0.05663, 0.5326, 0.05107, 0.5326, 0.05107, 0.5303, 0.4008, 0.9201, 0.4008, 0.9223, 0.4281, 0.9056, 0.4281, 0.9034, 0.06681, 0.5303, 0.06681, 0.5326, 0.05832, 0.5326, 0.05832, 0.5303, 0.3953, 0.9235, 0.3679, 0.9412, 0.3679, 0.9434, 0.3953, 0.9257, 0.4008, 0.9201, 0.3953, 0.9235, 0.3953, 0.9257, 0.4008, 0.9223, 0.3679, 0.6853, 0.3953, 0.6675, 0.3953, 0.6697, 0.3679, 0.6875, 0.1178, 0.5303, 0.1178, 0.5326, 0.1092, 0.5326, 0.1092, 0.5303, 0.1863, 0.5303, 0.1863, 0.5326, 0.1779, 0.5326, 0.1779, 0.5303, 0.5321, 0.5838, 0.5595, 0.5671, 0.5595, 0.5693, 0.5321, 0.586, 0.4281, 0.9034, 0.4281, 0.9056, 0.4336, 0.9022, 0.4336, 0.9, 0.3953, 0.6675, 0.4008, 0.6642, 0.4008, 0.6664, 0.3953, 0.6697, 0.1092, 0.5303, 0.1092, 0.5326, 0.1075, 0.5326, 0.1075, 0.5303, 0.1075, 0.5303, 0.1075, 0.5326, 0.09904, 0.5326, 0.09904, 0.5303, 0.4008, 0.6642, 0.4281, 0.6474, 0.4281, 0.6496, 0.4008, 0.6664, 0.5321, 0.8397, 0.5321, 0.8419, 0.5595, 0.8252, 0.5595, 0.823, 0.2194, 0.5303, 0.2194, 0.5326, 0.2109, 0.5326, 0.2109, 0.5303, 0.4281, 0.6474, 0.4336, 0.6441, 0.4336, 0.6463, 0.4281, 0.6496, 0.09904, 0.5303, 0.09904, 0.5326, 0.09735, 0.5326, 0.09735, 0.5303, 0.4336, 0.9, 0.4336, 0.9022, 0.461, 0.8855, 0.461, 0.8833, 0.4336, 0.6441, 0.461, 0.6274, 0.461, 0.6295, 0.4336, 0.6463, 0.09735, 0.5303, 0.09735, 0.5326, 0.08886, 0.5326, 0.08886, 0.5303, 0.461, 0.8833, 0.461, 0.8855, 0.4664, 0.8821, 0.4664, 0.8799, 0.2522, 0.5303, 0.2522, 0.5326, 0.2437, 0.5326, 0.2437, 0.5303, 0.461, 0.6274, 0.4664, 0.624, 0.4664, 0.6262, 0.461, 0.6295, 0.08886, 0.5303, 0.08886, 0.5326, 0.08716, 0.5326, 0.08716, 0.5303, 0.4664, 0.8799, 0.4664, 0.8821, 0.4938, 0.8653, 0.4938, 0.8632, 0.4664, 0.624, 0.4938, 0.6072, 0.4938, 0.6094, 0.4664, 0.6262, 0.08716, 0.5303, 0.08716, 0.5326, 0.07868, 0.5326, 0.07868, 0.5303, 0.2848, 0.5303, 0.2848, 0.5326, 0.2763, 0.5326, 0.2763, 0.5303, 0.4938, 0.8632, 0.4938, 0.8653, 0.4993, 0.862, 0.4993, 0.8598, 0.4938, 0.6072, 0.4993, 0.6039, 0.4993, 0.6061, 0.4938, 0.6094, 0.07868, 0.5303, 0.07868, 0.5326, 0.07698, 0.5326, 0.07698, 0.5303, 0.4993, 0.8598, 0.4993, 0.862, 0.5266, 0.8453, 0.5266, 0.8431, 0.4993, 0.6039, 0.5266, 0.5871, 0.5266, 0.5893, 0.4993, 0.6061, 0.07698, 0.5303, 0.07698, 0.5326, 0.0685, 0.5326, 0.0685, 0.5303, 0.3172, 0.5303, 0.3172, 0.5326, 0.3087, 0.5326, 0.3087, 0.5303, 0.5266, 0.8431, 0.5266, 0.8453, 0.5321, 0.8419, 0.5321, 0.8397, 0.5266, 0.5871, 0.5321, 0.5838, 0.5321, 0.586, 0.5266, 0.5893, 0.0685, 0.5303, 0.0685, 0.5326, 0.06681, 0.5326, 0.06681, 0.5303, 0.565, 0.8196, 0.565, 0.8218, 0.5836, 0.812, 0.5836, 0.8099, 0.5879, 0.5539, 0.5879, 0.5561, 0.5836, 0.5561, 0.5836, 0.5539, 0.5836, 0.5539, 0.5836, 0.5102, 0.5879, 0.5102, 0.5879, 0.5539, 0.04991, 0.5303, 0.04991, 0.5326, 0.04933, 0.5326, 0.04933, 0.5303, 0.05107, 0.5303, 0.05107, 0.5326, 0.04991, 0.5326, 0.04991, 0.5303, 0.565, 0.5659, 0.565, 0.5637, 0.5836, 0.5539, 0.5836, 0.5561, 0.3409, 0.5326, 0.3409, 0.5303, 0.3465, 0.5303, 0.3465, 0.5326, 0.03775, 0.5303, 0.03775, 0.5326, 0.0366, 0.5326, 0.0366, 0.5303, 0.3465, 0.5303, 0.3581, 0.5303, 0.3581, 0.5326, 0.3465, 0.5326, 0.5879, 0.8099, 0.5879, 0.7661, 0.5836, 0.7661, 0.5836, 0.8099, 0.04933, 0.5326, 0.03775, 0.5326, 0.03775, 0.5303, 0.04933, 0.5303, 0.5879, 0.8099, 0.5836, 0.8099, 0.5836, 0.812, 0.5879, 0.812, 0.5681, 0.3918, 0.5681, 0.2811, 0.5732, 0.2811, 0.5732, 0.3918, 0.5689, 0.2149, 0.4311, 0.2149, 0.4311, 0.1029, 0.5689, 0.1029, 0.5689, 0.1029, 0.5741, 0.1029, 0.5741, 0.2149, 0.5689, 0.2149, 0.5741, 0.1029, 0.5827, 0.1029, 0.5827, 0.2149, 0.5741, 0.2149, 0.5827, 0.1029, 0.5879, 0.1029, 0.5879, 0.2149, 0.5827, 0.2149, 0.5879, 0.1029, 0.5965, 0.1029, 0.5965, 0.2149, 0.5879, 0.2149, 0.5965, 0.1029, 0.6016, 0.1029, 0.6016, 0.2149, 0.5965, 0.2149, 0.6016, 0.1029, 0.6102, 0.1029, 0.6103, 0.2149, 0.6016, 0.2149, 0.6102, 0.1029, 0.6154, 0.1029, 0.6154, 0.2149, 0.6103, 0.2149, 0.6154, 0.1029, 0.624, 0.1029, 0.624, 0.2149, 0.6154, 0.2149, 0.624, 0.1029, 0.6292, 0.1029, 0.6292, 0.2149, 0.624, 0.2149, 0.6292, 0.1029, 0.6378, 0.1029, 0.6378, 0.2149, 0.6292, 0.2149, 0.6378, 0.1029, 0.643, 0.1029, 0.643, 0.2149, 0.6378, 0.2149, 0.643, 0.1029, 0.6516, 0.1029, 0.6516, 0.2149, 0.643, 0.2149, 0.6516, 0.1029, 0.6568, 0.1029, 0.6568, 0.2149, 0.6516, 0.2149, 0.6568, 0.1029, 0.6654, 0.1029, 0.6654, 0.2149, 0.6568, 0.2149, 0.6654, 0.1029, 0.6705, 0.1029, 0.6705, 0.2149, 0.6654, 0.2149, 0.6705, 0.1029, 0.6792, 0.1029, 0.6792, 0.2149, 0.6705, 0.2149, 0.6792, 0.1029, 0.6843, 0.1029, 0.6843, 0.2149, 0.6792, 0.2149, 0.6843, 0.1029, 0.6929, 0.1029, 0.6929, 0.2149, 0.6843, 0.2149, 0.6929, 0.1029, 0.6981, 0.1029, 0.6981, 0.2149, 0.6929, 0.2149, 0.6981, 0.1029, 0.7067, 0.1029, 0.7067, 0.2149, 0.6981, 0.2149, 0.7067, 0.1029, 0.7119, 0.1029, 0.7119, 0.2149, 0.7067, 0.2149, 0.7119, 0.1029, 0.7205, 0.1029, 0.7205, 0.2149, 0.7119, 0.2149, 0.7205, 0.1029, 0.7257, 0.1029, 0.7257, 0.2149, 0.7205, 0.2149, 0.7257, 0.1029, 0.7343, 0.1029, 0.7343, 0.2149, 0.7257, 0.2149, 0.7343, 0.1029, 0.7395, 0.1029, 0.7395, 0.2149, 0.7343, 0.2149, 0.7395, 0.1029, 0.7481, 0.1029, 0.7481, 0.2149, 0.7395, 0.2149, 0.7481, 0.1029, 0.7532, 0.1029, 0.7532, 0.2149, 0.7481, 0.2149, 0.7532, 0.1029, 0.7618, 0.1029, 0.7618, 0.2149, 0.7532, 0.2149, 0.7618, 0.1029, 0.767, 0.1029, 0.767, 0.2149, 0.7618, 0.2149, 0.767, 0.1029, 0.7756, 0.1029, 0.7756, 0.2149, 0.767, 0.2149, 0.7756, 0.1029, 0.7808, 0.1029, 0.7808, 0.2149, 0.7756, 0.2149, 0.7808, 0.1029, 0.7894, 0.1029, 0.7894, 0.2149, 0.7808, 0.2149, 0.7894, 0.1029, 0.7946, 0.1029, 0.7946, 0.2149, 0.7894, 0.2149, 0.7946, 0.1029, 0.8032, 0.1029, 0.8032, 0.2149, 0.7946, 0.2149, 0.8032, 0.1029, 0.8084, 0.1029, 0.8084, 0.2149, 0.8032, 0.2149, 0.8084, 0.1029, 0.817, 0.1029, 0.817, 0.2149, 0.8084, 0.2149, 0.817, 0.1029, 0.8221, 0.1029, 0.8221, 0.2149, 0.817, 0.2149, 0.8221, 0.1029, 0.8308, 0.1029, 0.8308, 0.2149, 0.8221, 0.2149, 0.8308, 0.1029, 0.8359, 0.1029, 0.8359, 0.2149, 0.8308, 0.2149, 0.8359, 0.1029, 0.9479, 0.1029, 0.9479, 0.2149, 0.8359, 0.2149, 0.9479, 0.2811, 0.9479, 0.3917, 0.9428, 0.3917, 0.9428, 0.2811, 0.7456, 0.8099, 0.7456, 0.812, 0.7499, 0.812, 0.7499, 0.8099, 0.624, 0.1029, 0.6154, 0.1029, 0.6154, 0.09774, 0.624, 0.09774, 0.7618, 0.1029, 0.7532, 0.1029, 0.7532, 0.09774, 0.7618, 0.09774, 0.6654, 0.1029, 0.6568, 0.1029, 0.6568, 0.09774, 0.6654, 0.09774, 0.8308, 0.1029, 0.8221, 0.1029, 0.8221, 0.09774, 0.8308, 0.09774, 0.8032, 0.1029, 0.7946, 0.1029, 0.7946, 0.09774, 0.8032, 0.09774, 0.7205, 0.1029, 0.7119, 0.1029, 0.7119, 0.09774, 0.7205, 0.09774, 0.5965, 0.1029, 0.5879, 0.1029, 0.5879, 0.09774, 0.5965, 0.09774, 0.7756, 0.1029, 0.767, 0.1029, 0.767, 0.09774, 0.7756, 0.09774, 0.7343, 0.1029, 0.7257, 0.1029, 0.7257, 0.09774, 0.7343, 0.09774, 0.7067, 0.1029, 0.6981, 0.1029, 0.6981, 0.09774, 0.7067, 0.09774, 0.6102, 0.1029, 0.6016, 0.1029, 0.6016, 0.09774, 0.6102, 0.09774, 0.6792, 0.1029, 0.6705, 0.1029, 0.6705, 0.09774, 0.6792, 0.09774, 0.6378, 0.1029, 0.6292, 0.1029, 0.6292, 0.09774, 0.6378, 0.09774, 0.7481, 0.1029, 0.7395, 0.1029, 0.7395, 0.09774, 0.7481, 0.09774, 0.7894, 0.1029, 0.7808, 0.1029, 0.7808, 0.09774, 0.7894, 0.09774, 0.6929, 0.1029, 0.6843, 0.1029, 0.6843, 0.09774, 0.6929, 0.09774, 0.9479, 0.1029, 0.8359, 0.1029, 0.8359, 0.09774, 0.9479, 0.09774, 0.5827, 0.1029, 0.5741, 0.1029, 0.5741, 0.09774, 0.5827, 0.09774, 0.6516, 0.1029, 0.643, 0.1029, 0.643, 0.09774, 0.6516, 0.09774, 0.817, 0.1029, 0.8084, 0.1029, 0.8084, 0.09774, 0.817, 0.09774, 0.5732, 0.3918, 0.5732, 0.2811, 0.5817, 0.2811, 0.5817, 0.3918, 0.5817, 0.3918, 0.5817, 0.2811, 0.5869, 0.2811, 0.5869, 0.3918, 0.5869, 0.3918, 0.5869, 0.2811, 0.5954, 0.2811, 0.5954, 0.3918, 0.5954, 0.3918, 0.5954, 0.2811, 0.6005, 0.2811, 0.6005, 0.3918, 0.6005, 0.3918, 0.6005, 0.2811, 0.609, 0.2811, 0.609, 0.3918, 0.609, 0.3918, 0.609, 0.2811, 0.6141, 0.2811, 0.6141, 0.3918, 0.6141, 0.3918, 0.6141, 0.2811, 0.6226, 0.2811, 0.6226, 0.3917, 0.6226, 0.3917, 0.6226, 0.2811, 0.6277, 0.2811, 0.6277, 0.3917, 0.6277, 0.3917, 0.6277, 0.2811, 0.6362, 0.2811, 0.6362, 0.3917, 0.6362, 0.3917, 0.6362, 0.2811, 0.6414, 0.2811, 0.6414, 0.3917, 0.6414, 0.3917, 0.6414, 0.2811, 0.6499, 0.2811, 0.6499, 0.3917, 0.6499, 0.3917, 0.6499, 0.2811, 0.655, 0.2811, 0.655, 0.3917, 0.655, 0.3917, 0.655, 0.2811, 0.6635, 0.2811, 0.6635, 0.3917, 0.6635, 0.3917, 0.6635, 0.2811, 0.6686, 0.2811, 0.6686, 0.3917, 0.6686, 0.3917, 0.6686, 0.2811, 0.6771, 0.2811, 0.6771, 0.3917, 0.6771, 0.3917, 0.6771, 0.2811, 0.6822, 0.2811, 0.6822, 0.3917, 0.6822, 0.3917, 0.6822, 0.2811, 0.6907, 0.2811, 0.6907, 0.3917, 0.6907, 0.3917, 0.6907, 0.2811, 0.6958, 0.2811, 0.6958, 0.3917, 0.6958, 0.3917, 0.6958, 0.2811, 0.7044, 0.2811, 0.7044, 0.3917, 0.7044, 0.3917, 0.7044, 0.2811, 0.7095, 0.2811, 0.7095, 0.3917, 0.7095, 0.3917, 0.7095, 0.2811, 0.718, 0.2811, 0.718, 0.3917, 0.718, 0.3917, 0.718, 0.2811, 0.7231, 0.2811, 0.7231, 0.3917, 0.7231, 0.3917, 0.7231, 0.2811, 0.7316, 0.2811, 0.7316, 0.3917, 0.7316, 0.3917, 0.7316, 0.2811, 0.7367, 0.2811, 0.7367, 0.3917, 0.7367, 0.3917, 0.7367, 0.2811, 0.7452, 0.2811, 0.7452, 0.3917, 0.7452, 0.3917, 0.7452, 0.2811, 0.7503, 0.2811, 0.7503, 0.3917, 0.7503, 0.3917, 0.7503, 0.2811, 0.7589, 0.2811, 0.7589, 0.3917, 0.7589, 0.3917, 0.7589, 0.2811, 0.764, 0.2811, 0.764, 0.3917, 0.764, 0.3917, 0.764, 0.2811, 0.7725, 0.2811, 0.7725, 0.3917, 0.7725, 0.3917, 0.7725, 0.2811, 0.7776, 0.2811, 0.7776, 0.3917, 0.7776, 0.3917, 0.7776, 0.2811, 0.7861, 0.2811, 0.7861, 0.3917, 0.7861, 0.3917, 0.7861, 0.2811, 0.7912, 0.2811, 0.7912, 0.3917, 0.7912, 0.3917, 0.7912, 0.2811, 0.7997, 0.2811, 0.7997, 0.3917, 0.7997, 0.3917, 0.7997, 0.2811, 0.8048, 0.2811, 0.8048, 0.3917, 0.8048, 0.3917, 0.8048, 0.2811, 0.8134, 0.2811, 0.8134, 0.3917, 0.8134, 0.3917, 0.8134, 0.2811, 0.8185, 0.2811, 0.8185, 0.3917, 0.8185, 0.3917, 0.8185, 0.2811, 0.827, 0.2811, 0.827, 0.3917, 0.827, 0.3917, 0.827, 0.2811, 0.8321, 0.2811, 0.8321, 0.3917, 0.8321, 0.3917, 0.8321, 0.2811, 0.9428, 0.2811, 0.9428, 0.3917, 0.4319, 0.3918, 0.4268, 0.3918, 0.4268, 0.2811, 0.4319, 0.2811, 0.4311, 0.1029, 0.4311, 0.2149, 0.4259, 0.2149, 0.4259, 0.1029, 0.4259, 0.1029, 0.4259, 0.2149, 0.4173, 0.2149, 0.4173, 0.1029, 0.4173, 0.1029, 0.4173, 0.2149, 0.4121, 0.2149, 0.4121, 0.1029, 0.4121, 0.1029, 0.4121, 0.2149, 0.4035, 0.2149, 0.4035, 0.1029, 0.4035, 0.1029, 0.4035, 0.2149, 0.3984, 0.2149, 0.3984, 0.1029, 0.3984, 0.1029, 0.3984, 0.2149, 0.3897, 0.2149, 0.3897, 0.1029, 0.3897, 0.1029, 0.3897, 0.2149, 0.3846, 0.2149, 0.3846, 0.1029, 0.3846, 0.1029, 0.3846, 0.2149, 0.376, 0.2149, 0.376, 0.1029, 0.376, 0.1029, 0.376, 0.2149, 0.3708, 0.2149, 0.3708, 0.1029, 0.3708, 0.1029, 0.3708, 0.2149, 0.3622, 0.2149, 0.3622, 0.1029, 0.3622, 0.1029, 0.3622, 0.2149, 0.357, 0.2149, 0.357, 0.1029, 0.357, 0.1029, 0.357, 0.2149, 0.3484, 0.2149, 0.3484, 0.1029, 0.3484, 0.1029, 0.3484, 0.2149, 0.3432, 0.2149, 0.3432, 0.1029, 0.3432, 0.1029, 0.3432, 0.2149, 0.3346, 0.2149, 0.3346, 0.1029, 0.3346, 0.1029, 0.3346, 0.2149, 0.3295, 0.2149, 0.3295, 0.1029, 0.3295, 0.1029, 0.3295, 0.2149, 0.3208, 0.2149, 0.3208, 0.1029, 0.3208, 0.1029, 0.3208, 0.2149, 0.3157, 0.2149, 0.3157, 0.1029, 0.3157, 0.1029, 0.3157, 0.2149, 0.3071, 0.2149, 0.3071, 0.1029, 0.3071, 0.1029, 0.3071, 0.2149, 0.3019, 0.2149, 0.3019, 0.1029, 0.3019, 0.1029, 0.3019, 0.2149, 0.2933, 0.2149, 0.2933, 0.1029, 0.2933, 0.1029, 0.2933, 0.2149, 0.2881, 0.2149, 0.2881, 0.1029, 0.2881, 0.1029, 0.2881, 0.2149, 0.2795, 0.2149, 0.2795, 0.1029, 0.2795, 0.1029, 0.2795, 0.2149, 0.2743, 0.2149, 0.2743, 0.1029, 0.2743, 0.1029, 0.2743, 0.2149, 0.2657, 0.2149, 0.2657, 0.1029, 0.2657, 0.1029, 0.2657, 0.2149, 0.2605, 0.2149, 0.2605, 0.1029, 0.2605, 0.1029, 0.2605, 0.2149, 0.2519, 0.2149, 0.2519, 0.1029, 0.2519, 0.1029, 0.2519, 0.2149, 0.2468, 0.2149, 0.2468, 0.1029, 0.2468, 0.1029, 0.2468, 0.2149, 0.2382, 0.2149, 0.2382, 0.1029, 0.2382, 0.1029, 0.2382, 0.2149, 0.233, 0.2149, 0.233, 0.1029, 0.233, 0.1029, 0.233, 0.2149, 0.2244, 0.2149, 0.2244, 0.1029, 0.2244, 0.1029, 0.2244, 0.2149, 0.2192, 0.2149, 0.2192, 0.1029, 0.2192, 0.1029, 0.2192, 0.2149, 0.2106, 0.2149, 0.2106, 0.1029, 0.2106, 0.1029, 0.2106, 0.2149, 0.2054, 0.2149, 0.2054, 0.1029, 0.2054, 0.1029, 0.2054, 0.2149, 0.1968, 0.2149, 0.1968, 0.1029, 0.1968, 0.1029, 0.1968, 0.2149, 0.1916, 0.2149, 0.1916, 0.1029, 0.1916, 0.1029, 0.1916, 0.2149, 0.183, 0.2149, 0.183, 0.1029, 0.183, 0.1029, 0.183, 0.2149, 0.1779, 0.2149, 0.1779, 0.1029, 0.1779, 0.1029, 0.1779, 0.2149, 0.1692, 0.2149, 0.1692, 0.1029, 0.1692, 0.1029, 0.1692, 0.2149, 0.1641, 0.2149, 0.1641, 0.1029, 0.05721, 0.2811, 0.05721, 0.3918, 0.0521, 0.3918, 0.0521, 0.2811, 0.5689, 0.1029, 0.4311, 0.1029, 0.4311, 0.09775, 0.5689, 0.09774, 0.376, 0.1029, 0.376, 0.09775, 0.3846, 0.09775, 0.3846, 0.1029, 0.2382, 0.1029, 0.2382, 0.09775, 0.2468, 0.09775, 0.2468, 0.1029, 0.3346, 0.1029, 0.3346, 0.09775, 0.3432, 0.09775, 0.3432, 0.1029, 0.1692, 0.1029, 0.1692, 0.09775, 0.1779, 0.09775, 0.1779, 0.1029, 0.1968, 0.1029, 0.1968, 0.09775, 0.2054, 0.09775, 0.2054, 0.1029, 0.2795, 0.1029, 0.2795, 0.09775, 0.2881, 0.09775, 0.2881, 0.1029, 0.4035, 0.1029, 0.4035, 0.09775, 0.4121, 0.09775, 0.4121, 0.1029, 0.2244, 0.1029, 0.2244, 0.09775, 0.233, 0.09775, 0.233, 0.1029, 0.2657, 0.1029, 0.2657, 0.09775, 0.2743, 0.09775, 0.2743, 0.1029, 0.2933, 0.1029, 0.2933, 0.09775, 0.3019, 0.09775, 0.3019, 0.1029, 0.3897, 0.1029, 0.3897, 0.09775, 0.3984, 0.09775, 0.3984, 0.1029, 0.3208, 0.1029, 0.3208, 0.09775, 0.3295, 0.09775, 0.3295, 0.1029, 0.3622, 0.1029, 0.3622, 0.09775, 0.3708, 0.09775, 0.3708, 0.1029, 0.2519, 0.1029, 0.2519, 0.09775, 0.2605, 0.09775, 0.2605, 0.1029, 0.2106, 0.1029, 0.2106, 0.09775, 0.2192, 0.09775, 0.2192, 0.1029, 0.3071, 0.1029, 0.3071, 0.09775, 0.3157, 0.09775, 0.3157, 0.1029, 0.0521, 0.1029, 0.0521, 0.09775, 0.1641, 0.09775, 0.1641, 0.1029, 0.4173, 0.1029, 0.4173, 0.09775, 0.4259, 0.09775, 0.4259, 0.1029, 0.3484, 0.1029, 0.3484, 0.09775, 0.357, 0.09775, 0.357, 0.1029, 0.183, 0.1029, 0.183, 0.09775, 0.1916, 0.09775, 0.1916, 0.1029, 0.4268, 0.3918, 0.4183, 0.3918, 0.4183, 0.2811, 0.4268, 0.2811, 0.4183, 0.3918, 0.4131, 0.3918, 0.4131, 0.2811, 0.4183, 0.2811, 0.4131, 0.3918, 0.4046, 0.3918, 0.4046, 0.2811, 0.4131, 0.2811, 0.4046, 0.3918, 0.3995, 0.3918, 0.3995, 0.2811, 0.4046, 0.2811, 0.3995, 0.3918, 0.391, 0.3918, 0.391, 0.2811, 0.3995, 0.2811, 0.391, 0.3918, 0.3859, 0.3918, 0.3859, 0.2811, 0.391, 0.2811, 0.3859, 0.3918, 0.3774, 0.3918, 0.3774, 0.2811, 0.3859, 0.2811, 0.3774, 0.3918, 0.3723, 0.3918, 0.3723, 0.2811, 0.3774, 0.2811, 0.3723, 0.3918, 0.3638, 0.3918, 0.3638, 0.2811, 0.3723, 0.2811, 0.3638, 0.3918, 0.3587, 0.3918, 0.3586, 0.2811, 0.3638, 0.2811, 0.3587, 0.3918, 0.3501, 0.3918, 0.3501, 0.2811, 0.3586, 0.2811, 0.3501, 0.3918, 0.345, 0.3918, 0.345, 0.2811, 0.3501, 0.2811, 0.345, 0.3918, 0.3365, 0.3918, 0.3365, 0.2811, 0.345, 0.2811, 0.3365, 0.3918, 0.3314, 0.3918, 0.3314, 0.2811, 0.3365, 0.2811, 0.3314, 0.3918, 0.3229, 0.3918, 0.3229, 0.2811, 0.3314, 0.2811, 0.3229, 0.3918, 0.3178, 0.3918, 0.3178, 0.2811, 0.3229, 0.2811, 0.3178, 0.3918, 0.3093, 0.3918, 0.3093, 0.2811, 0.3178, 0.2811, 0.3093, 0.3918, 0.3042, 0.3918, 0.3042, 0.2811, 0.3093, 0.2811, 0.3042, 0.3918, 0.2956, 0.3918, 0.2956, 0.2811, 0.3042, 0.2811, 0.2956, 0.3918, 0.2905, 0.3918, 0.2905, 0.2811, 0.2956, 0.2811, 0.2905, 0.3918, 0.282, 0.3918, 0.282, 0.2811, 0.2905, 0.2811, 0.282, 0.3918, 0.2769, 0.3918, 0.2769, 0.2811, 0.282, 0.2811, 0.2769, 0.3918, 0.2684, 0.3918, 0.2684, 0.2811, 0.2769, 0.2811, 0.2684, 0.3918, 0.2633, 0.3918, 0.2633, 0.2811, 0.2684, 0.2811, 0.2633, 0.3918, 0.2548, 0.3918, 0.2548, 0.2811, 0.2633, 0.2811, 0.2548, 0.3918, 0.2497, 0.3918, 0.2497, 0.2811, 0.2548, 0.2811, 0.2497, 0.3918, 0.2411, 0.3918, 0.2411, 0.2811, 0.2497, 0.2811, 0.2411, 0.3918, 0.236, 0.3918, 0.236, 0.2811, 0.2411, 0.2811, 0.236, 0.3918, 0.2275, 0.3918, 0.2275, 0.2811, 0.236, 0.2811, 0.2275, 0.3918, 0.2224, 0.3918, 0.2224, 0.2811, 0.2275, 0.2811, 0.2224, 0.3918, 0.2139, 0.3918, 0.2139, 0.2811, 0.2224, 0.2811, 0.2139, 0.3918, 0.2088, 0.3918, 0.2088, 0.2811, 0.2139, 0.2811, 0.2088, 0.3918, 0.2003, 0.3918, 0.2003, 0.2811, 0.2088, 0.2811, 0.2003, 0.3918, 0.1952, 0.3918, 0.1952, 0.2811, 0.2003, 0.2811, 0.1952, 0.3918, 0.1866, 0.3918, 0.1866, 0.2811, 0.1952, 0.2811, 0.1866, 0.3918, 0.1815, 0.3918, 0.1815, 0.2811, 0.1866, 0.2811, 0.1815, 0.3918, 0.173, 0.3918, 0.173, 0.2811, 0.1815, 0.2811, 0.173, 0.3918, 0.1679, 0.3918, 0.1679, 0.2811, 0.173, 0.2811, 0.1679, 0.3918, 0.05721, 0.3918, 0.05721, 0.2811, 0.1679, 0.2811, 0.1641, 0.1029, 0.1641, 0.2149, 0.0521, 0.2149, 0.0521, 0.1029, 0.5681, 0.3918, 0.4319, 0.3918, 0.4319, 0.2811, 0.5681, 0.2811])
me_plane_003.materials.append(mat_stair2f_material)
me_plane_003.use_remesh_preserve_volume = False
me_plane_003.use_remesh_preserve_attributes = False
me_plane_003.use_mirror_vertex_groups = False
me_plane_003.update()

# ---- objects
ob_stair2f = bpy.data.objects.new('Stair2F', me_plane_003)

# ---- transforms, parenting, visibility, modifiers, constraints
ob_stair2f.location = (0.0, 0.0, 0.0)
ob_stair2f.lineart.crease_threshold = 0.0

# ---- collection membership
col_collection_1.objects.link(ob_stair2f)

# ---- scene / render settings (as saved in the file)
scene.frame_start = 1; scene.frame_end = 250; scene.frame_set(115)
scene.render.engine = 'BLENDER_EEVEE_NEXT'
scene.render.resolution_percentage = 50
scene.render.dither_intensity = 0.0
scene.cycles.use_denoising = False
scene.cycles.samples = 128
scene.cycles.sampling_pattern = 'TABULATED_SOBOL'
scene.cycles.light_sampling_threshold = 0.0
scene.cycles.use_adaptive_sampling = False
scene.cycles.use_light_tree = False
scene.cycles.blur_glossy = 0.0
scene.cycles.sample_clamp_indirect = 0.0
scene.view_settings.view_transform = 'Standard'
bpy.context.view_layer.update()

# ---- added for rendering (the .blend has no active camera and no usable light): camera, sun
cam_auto = bpy.data.cameras.new('AutoCamera')
cam_auto.lens = 50.0
cam_auto.sensor_width = 36.0
cam_auto.clip_end = 1000.0
ob_auto_camera = bpy.data.objects.new('AutoCamera', cam_auto)
scene.collection.objects.link(ob_auto_camera)
ob_auto_camera.location = (19.1457, -20.8749, 15.3166)
ob_auto_camera.rotation_euler = (1.09748, -7.21219e-08, 0.694738)
scene.camera = ob_auto_camera
light_auto_sun = bpy.data.lights.new('AutoSun', 'SUN')
light_auto_sun.energy = 3.0
light_auto_sun.angle = 0.0523599
ob_auto_sun = bpy.data.objects.new('AutoSun', light_auto_sun)
scene.collection.objects.link(ob_auto_sun)
ob_auto_sun.rotation_euler = (0.872665, 0.174533, 0.523599)
bpy.context.view_layer.update()
